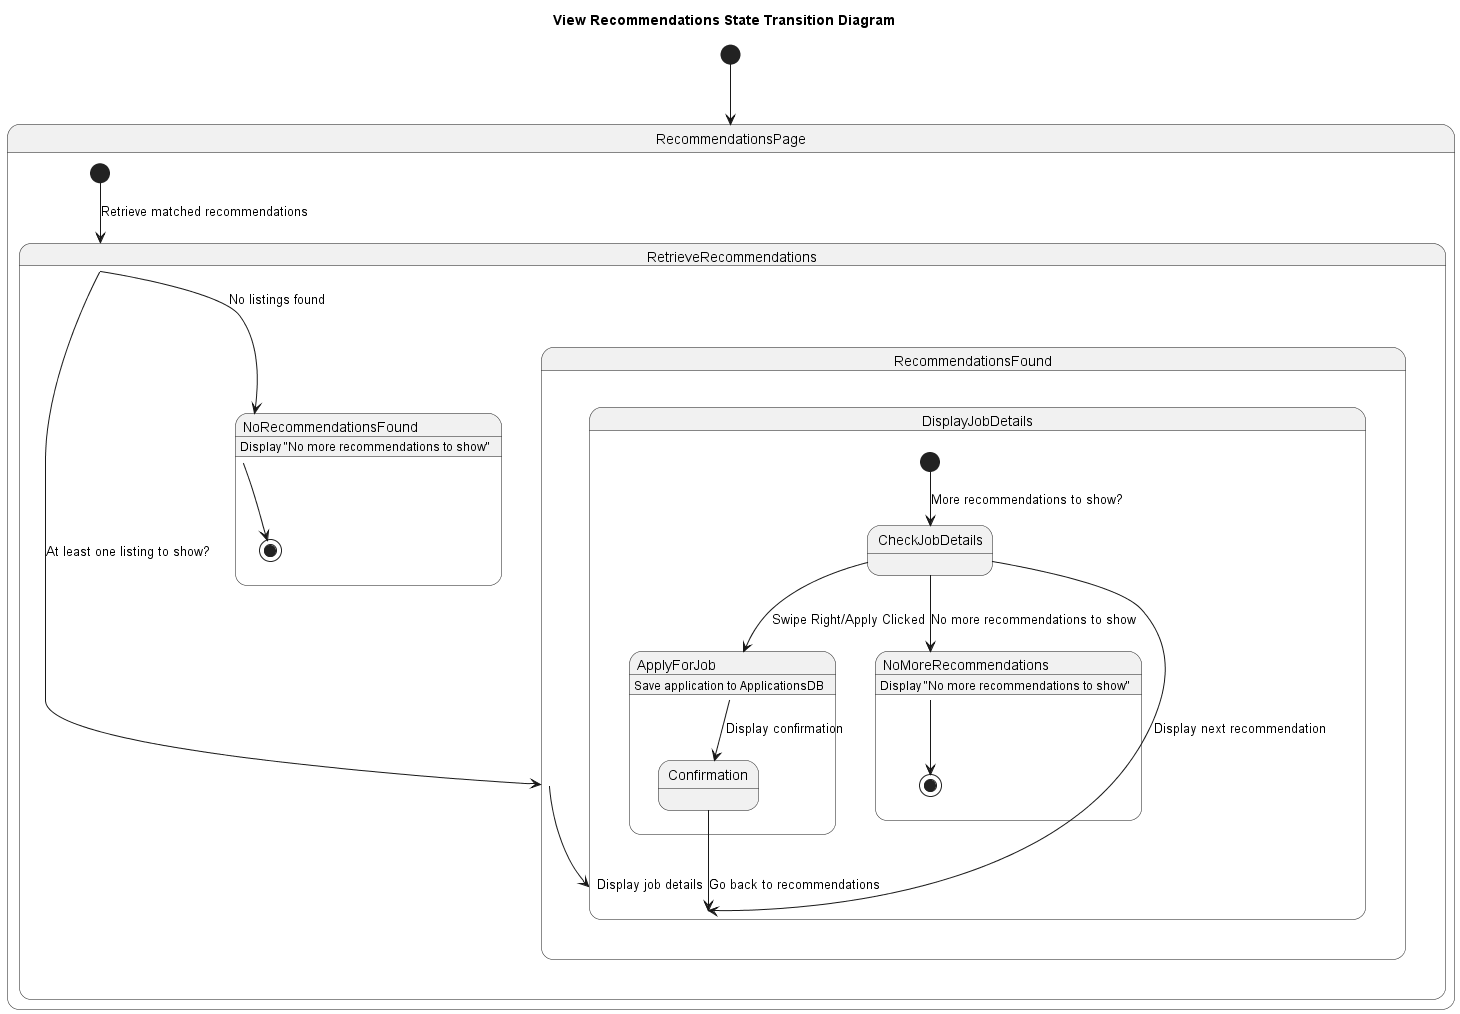

The diagram above was rendered by PlantUML. Its source (embedded in the PNG):
@startuml View Recommendations State Transition Diagram
title View Recommendations State Transition Diagram

[*] --> RecommendationsPage

state RecommendationsPage {
    [*] --> RetrieveRecommendations : Retrieve matched recommendations
}

state RetrieveRecommendations {
    RetrieveRecommendations --> RecommendationsFound : At least one listing to show?
    RetrieveRecommendations --> NoRecommendationsFound : No listings found
}

state RecommendationsFound {
    RecommendationsFound --> DisplayJobDetails : Display job details
}

state DisplayJobDetails {
    [*] --> CheckJobDetails : More recommendations to show?
    CheckJobDetails --> DisplayJobDetails : Display next recommendation
    CheckJobDetails --> ApplyForJob : Swipe Right/Apply Clicked
    CheckJobDetails --> NoMoreRecommendations : No more recommendations to show
}

state ApplyForJob {
    ApplyForJob : Save application to ApplicationsDB
    ApplyForJob --> Confirmation : Display confirmation
}

state Confirmation {
    Confirmation --> DisplayJobDetails : Go back to recommendations
}

state NoRecommendationsFound {
    NoRecommendationsFound : Display "No more recommendations to show"
    NoRecommendationsFound --> [*]
}

state NoMoreRecommendations {
    NoMoreRecommendations : Display "No more recommendations to show"
    NoMoreRecommendations --> [*]
}

@enduml